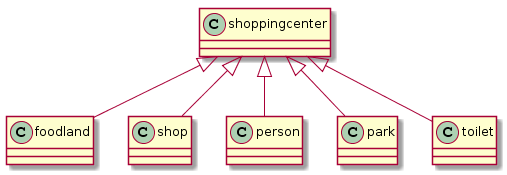

The diagram above was rendered by PlantUML. Its source (embedded in the PNG):
@startuml
shoppingcenter <|-- foodland
shoppingcenter <|-- shop
shoppingcenter <|-- person
shoppingcenter <|-- park
shoppingcenter <|-- toilet
@enduml